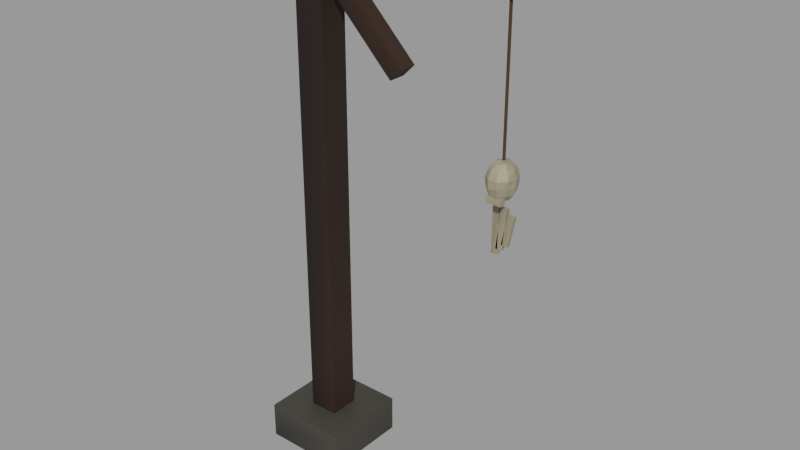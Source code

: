# Source: gallows.blend  (saved by Blender 2.91.10; exported with 4.5.12 LTS)
import bpy
from mathutils import Matrix  # noqa: F401  (used for matrix-valued properties, if any)

bpy.ops.wm.read_factory_settings(use_empty=True)
scene = bpy.context.scene
scene.name = 'Scene'

# ---- materials (node trees are filled in below, after node groups)
mat_dark_wood = bpy.data.materials.new('dark wood')
mat_dark_wood.use_transparent_shadow = False
mat_rope = bpy.data.materials.new('rope')
mat_rope.use_transparent_shadow = False
mat_bone = bpy.data.materials.new('bone')
mat_bone.use_transparent_shadow = False
mat_wet_stone = bpy.data.materials.new('wet stone')
mat_wet_stone.use_transparent_shadow = False

# ---- material node trees
mat_dark_wood.use_nodes = True; mat_dark_wood.node_tree.nodes.clear()
_N = mat_dark_wood.node_tree.nodes; _L = mat_dark_wood.node_tree.links
n0 = _N.new('ShaderNodeBsdfPrincipled'); n0.name = 'Principled BSDF'; n0.location = (10, 300)
n0.distribution = 'GGX'
n0.subsurface_method = 'BURLEY'
n0.inputs[2].default_value = 0.78
n0.inputs[3].default_value = 1.45
n0.inputs[27].default_value = (0.0, 0.0, 0.0, 1.0)
n0.inputs[28].default_value = 1.0
n1 = _N.new('ShaderNodeOutputMaterial'); n1.name = 'Material Output'; n1.location = (300, 300)
n2 = _N.new('ShaderNodeVertexColor'); n2.name = 'Vertex Color'; n2.location = (0, 0)
n2.layer_name = 'Col'
_L.new(n0.outputs[0], n1.inputs[0])
_L.new(n2.outputs[0], n0.inputs[0])
n1.is_active_output = True
mat_rope.use_nodes = True; mat_rope.node_tree.nodes.clear()
_N = mat_rope.node_tree.nodes; _L = mat_rope.node_tree.links
n0 = _N.new('ShaderNodeBsdfPrincipled'); n0.name = 'Principled BSDF'; n0.location = (10, 300)
n0.distribution = 'GGX'
n0.subsurface_method = 'BURLEY'
n0.inputs[2].default_value = 0.95
n0.inputs[3].default_value = 1.45
n0.inputs[27].default_value = (0.0, 0.0, 0.0, 1.0)
n0.inputs[28].default_value = 1.0
n1 = _N.new('ShaderNodeOutputMaterial'); n1.name = 'Material Output'; n1.location = (300, 300)
n2 = _N.new('ShaderNodeVertexColor'); n2.name = 'Vertex Color'; n2.location = (0, 0)
n2.layer_name = 'Col'
_L.new(n0.outputs[0], n1.inputs[0])
_L.new(n2.outputs[0], n0.inputs[0])
n1.is_active_output = True
mat_bone.use_nodes = True; mat_bone.node_tree.nodes.clear()
_N = mat_bone.node_tree.nodes; _L = mat_bone.node_tree.links
n0 = _N.new('ShaderNodeBsdfPrincipled'); n0.name = 'Principled BSDF'; n0.location = (10, 300)
n0.distribution = 'GGX'
n0.subsurface_method = 'BURLEY'
n0.inputs[2].default_value = 0.6
n0.inputs[3].default_value = 1.45
n0.inputs[27].default_value = (0.0, 0.0, 0.0, 1.0)
n0.inputs[28].default_value = 1.0
n1 = _N.new('ShaderNodeOutputMaterial'); n1.name = 'Material Output'; n1.location = (300, 300)
n2 = _N.new('ShaderNodeVertexColor'); n2.name = 'Vertex Color'; n2.location = (0, 0)
n2.layer_name = 'Col'
_L.new(n0.outputs[0], n1.inputs[0])
_L.new(n2.outputs[0], n0.inputs[0])
n1.is_active_output = True
mat_wet_stone.use_nodes = True; mat_wet_stone.node_tree.nodes.clear()
_N = mat_wet_stone.node_tree.nodes; _L = mat_wet_stone.node_tree.links
n0 = _N.new('ShaderNodeBsdfPrincipled'); n0.name = 'Principled BSDF'; n0.location = (10, 300)
n0.distribution = 'GGX'
n0.subsurface_method = 'BURLEY'
n0.inputs[2].default_value = 0.62
n0.inputs[3].default_value = 1.45
n0.inputs[27].default_value = (0.0, 0.0, 0.0, 1.0)
n0.inputs[28].default_value = 1.0
n1 = _N.new('ShaderNodeOutputMaterial'); n1.name = 'Material Output'; n1.location = (300, 300)
n2 = _N.new('ShaderNodeVertexColor'); n2.name = 'Vertex Color'; n2.location = (0, 0)
n2.layer_name = 'Col'
_L.new(n0.outputs[0], n1.inputs[0])
_L.new(n2.outputs[0], n0.inputs[0])
n1.is_active_output = True

# ---- meshes
me_gallows = bpy.data.meshes.new('gallows')
me_gallows.from_pydata([(-0.12, -0.12, 0.0), (0.12, -0.12, 0.0), (0.12, 0.12, 0.0), (-0.12, 0.12, 0.0), (-0.12, -0.12, 4.4), (0.12, -0.12, 4.4), (0.12, 0.12, 4.4), (-0.12, 0.12, 4.4), (-0.2, -0.1, 4.1), (1.8, -0.1, 4.1), (1.8, 0.1, 4.1), (-0.2, 0.1, 4.1), (-0.2, -0.1, 4.3), (1.8, -0.1, 4.3), (1.8, 0.1, 4.3), (-0.2, 0.1, 4.3), (0.697, -0.07, 3.31), (0.7966, -0.07, 3.408), (0.7966, 0.07, 3.408), (0.697, 0.07, 3.31), (-0.07657, -0.07, 4.092), (0.02296, -0.07, 4.19), (0.02296, 0.07, 4.19), (-0.07657, 0.07, 4.092), (1.612, 0.0, 2.95), (1.606, 0.01039, 2.95), (1.594, 0.01039, 2.95), (1.588, 1.47e-18, 2.95), (1.594, -0.01039, 2.95), (1.606, -0.01039, 2.95), (1.612, 0.0, 4.25), (1.606, 0.01039, 4.25), (1.594, 0.01039, 4.25), (1.588, 1.47e-18, 4.25), (1.594, -0.01039, 4.25), (1.606, -0.01039, 4.25), (1.6, 0.0, 2.677), (1.651, 0.0, 2.684), (1.641, 0.03494, 2.684), (1.614, 0.05079, 2.698), (1.586, 0.05097, 2.698), (1.56, 0.03449, 2.686), (1.551, 7.103e-18, 2.688), (1.56, -0.03383, 2.689), (1.586, -0.05241, 2.694), (1.615, -0.05433, 2.69), (1.639, -0.03358, 2.69), (1.687, 0.0, 2.73), (1.667, 0.05729, 2.734), (1.626, 0.09586, 2.732), (1.574, 0.09543, 2.732), (1.528, 0.06134, 2.728), (1.508, 1.319e-17, 2.726), (1.526, -0.06296, 2.726), (1.573, -0.09718, 2.73), (1.627, -0.09602, 2.731), (1.668, -0.05808, 2.733), (1.702, 0.0, 2.79), (1.682, 0.07027, 2.79), (1.633, 0.12, 2.788), (1.567, 0.1179, 2.789), (1.514, 0.07342, 2.789), (1.487, 1.625e-17, 2.787), (1.513, -0.07473, 2.788), (1.566, -0.1214, 2.788), (1.632, -0.1167, 2.789), (1.682, -0.07024, 2.79), (1.705, 0.0, 2.851), (1.683, 0.07125, 2.85), (1.633, 0.1207, 2.852), (1.565, 0.1278, 2.854), (1.511, 0.07606, 2.852), (1.496, 1.493e-17, 2.851), (1.509, -0.07801, 2.853), (1.566, -0.1248, 2.853), (1.634, -0.1239, 2.853), (1.691, -0.07813, 2.853), (1.689, 0.0, 2.912), (1.672, 0.06182, 2.912), (1.626, 0.09497, 2.908), (1.572, 0.1022, 2.914), (1.526, 0.06305, 2.914), (1.517, 1.194e-17, 2.906), (1.528, -0.06156, 2.912), (1.573, -0.09916, 2.911), (1.627, -0.09622, 2.909), (1.67, -0.05996, 2.909), (1.648, 0.0, 2.949), (1.641, 0.03484, 2.955), (1.615, 0.05365, 2.949), (1.585, 0.05578, 2.954), (1.562, 0.03257, 2.947), (1.55, 7.225e-18, 2.955), (1.559, -0.03474, 2.955), (1.585, -0.05339, 2.948), (1.615, -0.05408, 2.95), (1.641, -0.03483, 2.955), (1.6, 0.0, 2.963), (1.54, -0.105, 2.675), (1.66, -0.105, 2.675), (1.66, -0.055, 2.675), (1.54, -0.055, 2.675), (1.54, -0.105, 2.725), (1.66, -0.105, 2.725), (1.66, -0.055, 2.725), (1.54, -0.055, 2.725), (1.525, 0.005, 2.25), (1.575, 0.005, 2.25), (1.575, 0.035, 2.25), (1.525, 0.035, 2.25), (1.525, 0.005, 2.65), (1.575, 0.005, 2.65), (1.575, 0.035, 2.65), (1.525, 0.035, 2.65), (1.559, 0.005, 2.293), (1.609, 0.005, 2.288), (1.609, 0.035, 2.288), (1.559, 0.035, 2.293), (1.591, 0.005, 2.612), (1.641, 0.005, 2.607), (1.641, 0.035, 2.607), (1.591, 0.035, 2.612), (1.602, 0.005, 2.337), (1.651, 0.005, 2.327), (1.651, 0.035, 2.327), (1.602, 0.035, 2.337), (1.649, 0.005, 2.573), (1.698, 0.005, 2.563), (1.698, 0.035, 2.563), (1.649, 0.035, 2.573), (-0.35, -0.35, 0.0), (0.35, -0.35, 0.0), (0.35, 0.35, 0.0), (-0.35, 0.35, 0.0), (-0.35, -0.35, 0.3), (0.35, -0.35, 0.3), (0.35, 0.35, 0.3), (-0.35, 0.35, 0.3)], [], [(0, 3, 2, 1), (4, 5, 6, 7), (0, 1, 5, 4), (1, 2, 6, 5), (2, 3, 7, 6), (3, 0, 4, 7), (8, 11, 10, 9), (12, 13, 14, 15), (8, 9, 13, 12), (9, 10, 14, 13), (10, 11, 15, 14), (11, 8, 12, 15), (16, 19, 18, 17), (20, 21, 22, 23), (16, 17, 21, 20), (17, 18, 22, 21), (18, 19, 23, 22), (19, 16, 20, 23), (24, 25, 31, 30), (25, 26, 32, 31), (26, 27, 33, 32), (27, 28, 34, 33), (28, 29, 35, 34), (29, 24, 30, 35), (29, 28, 27, 26, 25, 24), (30, 31, 32, 33, 34, 35), (36, 38, 37), (36, 39, 38), (36, 40, 39), (36, 41, 40), (36, 42, 41), (36, 43, 42), (36, 44, 43), (36, 45, 44), (36, 46, 45), (36, 37, 46), (37, 38, 48, 47), (38, 39, 49, 48), (39, 40, 50, 49), (40, 41, 51, 50), (41, 42, 52, 51), (42, 43, 53, 52), (43, 44, 54, 53), (44, 45, 55, 54), (45, 46, 56, 55), (46, 37, 47, 56), (47, 48, 58, 57), (48, 49, 59, 58), (49, 50, 60, 59), (50, 51, 61, 60), (51, 52, 62, 61), (52, 53, 63, 62), (53, 54, 64, 63), (54, 55, 65, 64), (55, 56, 66, 65), (56, 47, 57, 66), (57, 58, 68, 67), (58, 59, 69, 68), (59, 60, 70, 69), (60, 61, 71, 70), (61, 62, 72, 71), (62, 63, 73, 72), (63, 64, 74, 73), (64, 65, 75, 74), (65, 66, 76, 75), (66, 57, 67, 76), (67, 68, 78, 77), (68, 69, 79, 78), (69, 70, 80, 79), (70, 71, 81, 80), (71, 72, 82, 81), (72, 73, 83, 82), (73, 74, 84, 83), (74, 75, 85, 84), (75, 76, 86, 85), (76, 67, 77, 86), (77, 78, 88, 87), (78, 79, 89, 88), (79, 80, 90, 89), (80, 81, 91, 90), (81, 82, 92, 91), (82, 83, 93, 92), (83, 84, 94, 93), (84, 85, 95, 94), (85, 86, 96, 95), (86, 77, 87, 96), (87, 88, 97), (88, 89, 97), (89, 90, 97), (90, 91, 97), (91, 92, 97), (92, 93, 97), (93, 94, 97), (94, 95, 97), (95, 96, 97), (96, 87, 97), (98, 101, 100, 99), (102, 103, 104, 105), (98, 99, 103, 102), (99, 100, 104, 103), (100, 101, 105, 104), (101, 98, 102, 105), (106, 109, 108, 107), (110, 111, 112, 113), (106, 107, 111, 110), (107, 108, 112, 111), (108, 109, 113, 112), (109, 106, 110, 113), (114, 117, 116, 115), (118, 119, 120, 121), (114, 115, 119, 118), (115, 116, 120, 119), (116, 117, 121, 120), (117, 114, 118, 121), (122, 125, 124, 123), (126, 127, 128, 129), (122, 123, 127, 126), (123, 124, 128, 127), (124, 125, 129, 128), (125, 122, 126, 129), (130, 133, 132, 131), (134, 135, 136, 137), (130, 131, 135, 134), (131, 132, 136, 135), (132, 133, 137, 136), (133, 130, 134, 137)])
me_gallows.polygons.foreach_set('material_index', [0, 0, 0, 0, 0, 0, 0, 0, 0, 0, 0, 0, 0, 0, 0, 0, 0, 0, 1, 1, 1, 1, 1, 1, 1, 1, 2, 2, 2, 2, 2, 2, 2, 2, 2, 2, 2, 2, 2, 2, 2, 2, 2, 2, 2, 2, 2, 2, 2, 2, 2, 2, 2, 2, 2, 2, 2, 2, 2, 2, 2, 2, 2, 2, 2, 2, 2, 2, 2, 2, 2, 2, 2, 2, 2, 2, 2, 2, 2, 2, 2, 2, 2, 2, 2, 2, 2, 2, 2, 2, 2, 2, 2, 2, 2, 2, 2, 2, 2, 2, 2, 2, 2, 2, 2, 2, 2, 2, 2, 2, 2, 2, 2, 2, 2, 2, 2, 2, 2, 2, 3, 3, 3, 3, 3, 3])
_ca = me_gallows.color_attributes.new('Col', 'BYTE_COLOR', 'CORNER')
_ca.data.foreach_set('color', [0.008023, 0.003677, 0.002125, 1.0, 0.009134, 0.004391, 0.002428, 1.0, 0.02217, 0.009134, 0.004025, 1.0, 0.02315, 0.009134, 0.004391, 1.0, 0.008023, 0.004025, 0.002428, 1.0, 0.01161, 0.005182, 0.002732, 1.0, 0.01229, 0.005605, 0.003035, 1.0, 0.009721, 0.004391, 0.002428, 1.0, 0.008023, 0.003677, 0.002125, 1.0, 0.02315, 0.009134, 0.004391, 1.0, 0.01161, 0.005182, 0.002732, 1.0, 0.008023, 0.004025, 0.002428, 1.0, 0.02315, 0.009134, 0.004391, 1.0, 0.02217, 0.009134, 0.004025, 1.0, 0.01229, 0.005605, 0.003035, 1.0, 0.01161, 0.005182, 0.002732, 1.0, 0.02217, 0.009134, 0.004025, 1.0, 0.009134, 0.004391, 0.002428, 1.0, 0.009721, 0.004391, 0.002428, 1.0, 0.01229, 0.005605, 0.003035, 1.0, 0.009134, 0.004391, 0.002428, 1.0, 0.008023, 0.003677, 0.002125, 1.0, 0.008023, 0.004025, 0.002428, 1.0, 0.009721, 0.004391, 0.002428, 1.0, 0.02519, 0.009721, 0.004391, 1.0, 0.02519, 0.01033, 0.004391, 1.0, 0.009134, 0.004391, 0.002428, 1.0, 0.008568, 0.004025, 0.002428, 1.0, 0.02029, 0.008568, 0.004025, 1.0, 0.01033, 0.004777, 0.002732, 1.0, 0.01033, 0.004777, 0.002732, 1.0, 0.01938, 0.008023, 0.003677, 1.0, 0.02519, 0.009721, 0.004391, 1.0, 0.008568, 0.004025, 0.002428, 1.0, 0.01033, 0.004777, 0.002732, 1.0, 0.02029, 0.008568, 0.004025, 1.0, 0.008568, 0.004025, 0.002428, 1.0, 0.009134, 0.004391, 0.002428, 1.0, 0.01033, 0.004777, 0.002732, 1.0, 0.01033, 0.004777, 0.002732, 1.0, 0.009134, 0.004391, 0.002428, 1.0, 0.02519, 0.01033, 0.004391, 1.0, 0.01938, 0.008023, 0.003677, 1.0, 0.01033, 0.004777, 0.002732, 1.0, 0.02519, 0.01033, 0.004391, 1.0, 0.02519, 0.009721, 0.004391, 1.0, 0.02029, 0.008568, 0.004025, 1.0, 0.01938, 0.008023, 0.003677, 1.0, 0.016, 0.006512, 0.003347, 1.0, 0.01298, 0.005605, 0.003035, 1.0, 0.02315, 0.009134, 0.004025, 1.0, 0.02624, 0.01033, 0.004391, 1.0, 0.009134, 0.004391, 0.002428, 1.0, 0.02217, 0.009134, 0.004025, 1.0, 0.02217, 0.009134, 0.004025, 1.0, 0.01033, 0.004777, 0.002732, 1.0, 0.016, 0.006512, 0.003347, 1.0, 0.02624, 0.01033, 0.004391, 1.0, 0.02217, 0.009134, 0.004025, 1.0, 0.009134, 0.004391, 0.002428, 1.0, 0.02624, 0.01033, 0.004391, 1.0, 0.02315, 0.009134, 0.004025, 1.0, 0.02217, 0.009134, 0.004025, 1.0, 0.02217, 0.009134, 0.004025, 1.0, 0.02315, 0.009134, 0.004025, 1.0, 0.01298, 0.005605, 0.003035, 1.0, 0.01033, 0.004777, 0.002732, 1.0, 0.02217, 0.009134, 0.004025, 1.0, 0.01298, 0.005605, 0.003035, 1.0, 0.016, 0.006512, 0.003347, 1.0, 0.009134, 0.004391, 0.002428, 1.0, 0.01033, 0.004777, 0.002732, 1.0, 0.05286, 0.0331, 0.01229, 1.0, 0.06125, 0.0382, 0.0137, 1.0, 0.0382, 0.02416, 0.009134, 1.0, 0.04092, 0.02624, 0.009721, 1.0, 0.06125, 0.0382, 0.0137, 1.0, 0.0648, 0.03955, 0.01444, 1.0, 0.04092, 0.02519, 0.009721, 1.0, 0.0382, 0.02416, 0.009134, 1.0, 0.0648, 0.03955, 0.01444, 1.0, 0.07036, 0.04374, 0.01521, 1.0, 0.04817, 0.02956, 0.01096, 1.0, 0.04092, 0.02519, 0.009721, 1.0, 0.07036, 0.04374, 0.01521, 1.0, 0.05613, 0.0356, 0.01298, 1.0, 0.04667, 0.02956, 0.01096, 1.0, 0.04817, 0.02956, 0.01096, 1.0, 0.05613, 0.0356, 0.01298, 1.0, 0.05448, 0.0331, 0.01229, 1.0, 0.04817, 0.02956, 0.01096, 1.0, 0.04667, 0.02956, 0.01096, 1.0, 0.05448, 0.0331, 0.01229, 1.0, 0.05286, 0.0331, 0.01229, 1.0, 0.04092, 0.02624, 0.009721, 1.0, 0.04817, 0.02956, 0.01096, 1.0, 0.05448, 0.0331, 0.01229, 1.0, 0.05613, 0.0356, 0.01298, 1.0, 0.07036, 0.04374, 0.01521, 1.0, 0.0648, 0.03955, 0.01444, 1.0, 0.06125, 0.0382, 0.0137, 1.0, 0.05286, 0.0331, 0.01229, 1.0, 0.04092, 0.02624, 0.009721, 1.0, 0.0382, 0.02416, 0.009134, 1.0, 0.04092, 0.02519, 0.009721, 1.0, 0.04817, 0.02956, 0.01096, 1.0, 0.04667, 0.02956, 0.01096, 1.0, 0.04817, 0.02956, 0.01096, 1.0, 0.2582, 0.2232, 0.147, 1.0, 0.3185, 0.2789, 0.1845, 1.0, 0.3005, 0.2623, 0.1746, 1.0, 0.2582, 0.2232, 0.147, 1.0, 0.2961, 0.2582, 0.1714, 1.0, 0.3185, 0.2789, 0.1845, 1.0, 0.2582, 0.2232, 0.147, 1.0, 0.2918, 0.2542, 0.1683, 1.0, 0.2961, 0.2582, 0.1714, 1.0, 0.2582, 0.2232, 0.147, 1.0, 0.2874, 0.2502, 0.1651, 1.0, 0.2918, 0.2542, 0.1683, 1.0, 0.2582, 0.2232, 0.147, 1.0, 0.2346, 0.2051, 0.1329, 1.0, 0.2874, 0.2502, 0.1651, 1.0, 0.2582, 0.2232, 0.147, 1.0, 0.2831, 0.2502, 0.162, 1.0, 0.2346, 0.2051, 0.1329, 1.0, 0.2582, 0.2232, 0.147, 1.0, 0.314, 0.2705, 0.1812, 1.0, 0.2831, 0.2502, 0.162, 1.0, 0.2582, 0.2232, 0.147, 1.0, 0.2874, 0.2502, 0.1651, 1.0, 0.314, 0.2705, 0.1812, 1.0, 0.2582, 0.2232, 0.147, 1.0, 0.2874, 0.2502, 0.1651, 1.0, 0.2874, 0.2502, 0.1651, 1.0, 0.2582, 0.2232, 0.147, 1.0, 0.3005, 0.2623, 0.1746, 1.0, 0.2874, 0.2502, 0.1651, 1.0, 0.3005, 0.2623, 0.1746, 1.0, 0.3185, 0.2789, 0.1845, 1.0, 0.2961, 0.2582, 0.1714, 1.0, 0.2961, 0.2582, 0.1714, 1.0, 0.3185, 0.2789, 0.1845, 1.0, 0.2961, 0.2582, 0.1714, 1.0, 0.2789, 0.2423, 0.159, 1.0, 0.2961, 0.2582, 0.1714, 1.0, 0.2961, 0.2582, 0.1714, 1.0, 0.2918, 0.2542, 0.1683, 1.0, 0.3185, 0.2789, 0.1845, 1.0, 0.2789, 0.2423, 0.159, 1.0, 0.2918, 0.2542, 0.1683, 1.0, 0.2874, 0.2502, 0.1651, 1.0, 0.3325, 0.2874, 0.1912, 1.0, 0.3185, 0.2789, 0.1845, 1.0, 0.2874, 0.2502, 0.1651, 1.0, 0.2346, 0.2051, 0.1329, 1.0, 0.2542, 0.2195, 0.1441, 1.0, 0.3325, 0.2874, 0.1912, 1.0, 0.2346, 0.2051, 0.1329, 1.0, 0.2831, 0.2502, 0.162, 1.0, 0.3372, 0.2961, 0.1946, 1.0, 0.2542, 0.2195, 0.1441, 1.0, 0.2831, 0.2502, 0.162, 1.0, 0.314, 0.2705, 0.1812, 1.0, 0.3564, 0.3095, 0.2086, 1.0, 0.3372, 0.2961, 0.1946, 1.0, 0.314, 0.2705, 0.1812, 1.0, 0.2874, 0.2502, 0.1651, 1.0, 0.3325, 0.2918, 0.1946, 1.0, 0.3564, 0.3095, 0.2086, 1.0, 0.2874, 0.2502, 0.1651, 1.0, 0.2874, 0.2502, 0.1651, 1.0, 0.2918, 0.2542, 0.1683, 1.0, 0.3325, 0.2918, 0.1946, 1.0, 0.2874, 0.2502, 0.1651, 1.0, 0.3005, 0.2623, 0.1746, 1.0, 0.2961, 0.2582, 0.1714, 1.0, 0.2918, 0.2542, 0.1683, 1.0, 0.2961, 0.2582, 0.1714, 1.0, 0.2961, 0.2582, 0.1714, 1.0, 0.2623, 0.227, 0.15, 1.0, 0.305, 0.2664, 0.1746, 1.0, 0.2961, 0.2582, 0.1714, 1.0, 0.2789, 0.2423, 0.159, 1.0, 0.2918, 0.2542, 0.1683, 1.0, 0.2623, 0.227, 0.15, 1.0, 0.2789, 0.2423, 0.159, 1.0, 0.3185, 0.2789, 0.1845, 1.0, 0.3005, 0.2623, 0.1714, 1.0, 0.2918, 0.2542, 0.1683, 1.0, 0.3185, 0.2789, 0.1845, 1.0, 0.3325, 0.2874, 0.1912, 1.0, 0.2961, 0.2582, 0.1683, 1.0, 0.3005, 0.2623, 0.1714, 1.0, 0.3325, 0.2874, 0.1912, 1.0, 0.2542, 0.2195, 0.1441, 1.0, 0.227, 0.1981, 0.1301, 1.0, 0.2961, 0.2582, 0.1683, 1.0, 0.2542, 0.2195, 0.1441, 1.0, 0.3372, 0.2961, 0.1946, 1.0, 0.3372, 0.2961, 0.1946, 1.0, 0.227, 0.1981, 0.1301, 1.0, 0.3372, 0.2961, 0.1946, 1.0, 0.3564, 0.3095, 0.2086, 1.0, 0.3278, 0.2874, 0.1912, 1.0, 0.3372, 0.2961, 0.1946, 1.0, 0.3564, 0.3095, 0.2086, 1.0, 0.3325, 0.2918, 0.1946, 1.0, 0.3095, 0.2705, 0.1779, 1.0, 0.3278, 0.2874, 0.1912, 1.0, 0.3325, 0.2918, 0.1946, 1.0, 0.2918, 0.2542, 0.1683, 1.0, 0.314, 0.2747, 0.1812, 1.0, 0.3095, 0.2705, 0.1779, 1.0, 0.2918, 0.2542, 0.1683, 1.0, 0.2961, 0.2582, 0.1714, 1.0, 0.305, 0.2664, 0.1746, 1.0, 0.314, 0.2747, 0.1812, 1.0, 0.305, 0.2664, 0.1746, 1.0, 0.2623, 0.227, 0.15, 1.0, 0.3325, 0.2918, 0.1912, 1.0, 0.2961, 0.2582, 0.1714, 1.0, 0.2623, 0.227, 0.15, 1.0, 0.2918, 0.2542, 0.1683, 1.0, 0.2918, 0.2542, 0.1683, 1.0, 0.3325, 0.2918, 0.1912, 1.0, 0.2918, 0.2542, 0.1683, 1.0, 0.3005, 0.2623, 0.1714, 1.0, 0.3005, 0.2623, 0.1714, 1.0, 0.2918, 0.2542, 0.1683, 1.0, 0.3005, 0.2623, 0.1714, 1.0, 0.2961, 0.2582, 0.1683, 1.0, 0.2664, 0.2307, 0.1529, 1.0, 0.3005, 0.2623, 0.1714, 1.0, 0.2961, 0.2582, 0.1683, 1.0, 0.227, 0.1981, 0.1301, 1.0, 0.2747, 0.2384, 0.1559, 1.0, 0.2664, 0.2307, 0.1529, 1.0, 0.227, 0.1981, 0.1301, 1.0, 0.3372, 0.2961, 0.1946, 1.0, 0.314, 0.2747, 0.1812, 1.0, 0.2747, 0.2384, 0.1559, 1.0, 0.3372, 0.2961, 0.1946, 1.0, 0.3278, 0.2874, 0.1912, 1.0, 0.2961, 0.2582, 0.1714, 1.0, 0.314, 0.2747, 0.1812, 1.0, 0.3278, 0.2874, 0.1912, 1.0, 0.3095, 0.2705, 0.1779, 1.0, 0.3231, 0.2831, 0.1878, 1.0, 0.2961, 0.2582, 0.1714, 1.0, 0.3095, 0.2705, 0.1779, 1.0, 0.314, 0.2747, 0.1812, 1.0, 0.3005, 0.2623, 0.1714, 1.0, 0.3231, 0.2831, 0.1878, 1.0, 0.314, 0.2747, 0.1812, 1.0, 0.305, 0.2664, 0.1746, 1.0, 0.2961, 0.2582, 0.1714, 1.0, 0.3005, 0.2623, 0.1714, 1.0, 0.2961, 0.2582, 0.1714, 1.0, 0.3325, 0.2918, 0.1912, 1.0, 0.2961, 0.2582, 0.1714, 1.0, 0.2502, 0.2195, 0.1441, 1.0, 0.3325, 0.2918, 0.1912, 1.0, 0.2918, 0.2542, 0.1683, 1.0, 0.3005, 0.2623, 0.1746, 1.0, 0.2961, 0.2582, 0.1714, 1.0, 0.2918, 0.2542, 0.1683, 1.0, 0.3005, 0.2623, 0.1714, 1.0, 0.2307, 0.2016, 0.1301, 1.0, 0.3005, 0.2623, 0.1746, 1.0, 0.3005, 0.2623, 0.1714, 1.0, 0.2664, 0.2307, 0.1529, 1.0, 0.2623, 0.227, 0.15, 1.0, 0.2307, 0.2016, 0.1301, 1.0, 0.2664, 0.2307, 0.1529, 1.0, 0.2747, 0.2384, 0.1559, 1.0, 0.3325, 0.2918, 0.1946, 1.0, 0.2623, 0.227, 0.15, 1.0, 0.2747, 0.2384, 0.1559, 1.0, 0.314, 0.2747, 0.1812, 1.0, 0.3095, 0.2705, 0.1779, 1.0, 0.3325, 0.2918, 0.1946, 1.0, 0.314, 0.2747, 0.1812, 1.0, 0.2961, 0.2582, 0.1714, 1.0, 0.3419, 0.2961, 0.1981, 1.0, 0.3095, 0.2705, 0.1779, 1.0, 0.2961, 0.2582, 0.1714, 1.0, 0.3231, 0.2831, 0.1878, 1.0, 0.3278, 0.2874, 0.1878, 1.0, 0.3419, 0.2961, 0.1981, 1.0, 0.3231, 0.2831, 0.1878, 1.0, 0.3005, 0.2623, 0.1714, 1.0, 0.3325, 0.2874, 0.1912, 1.0, 0.3278, 0.2874, 0.1878, 1.0, 0.3005, 0.2623, 0.1714, 1.0, 0.2961, 0.2582, 0.1714, 1.0, 0.2502, 0.2195, 0.1441, 1.0, 0.3325, 0.2874, 0.1912, 1.0, 0.2502, 0.2195, 0.1441, 1.0, 0.2961, 0.2582, 0.1714, 1.0, 0.2623, 0.227, 0.15, 1.0, 0.2307, 0.2016, 0.1301, 1.0, 0.2961, 0.2582, 0.1714, 1.0, 0.3005, 0.2623, 0.1746, 1.0, 0.2747, 0.2384, 0.1559, 1.0, 0.2623, 0.227, 0.15, 1.0, 0.3005, 0.2623, 0.1746, 1.0, 0.2307, 0.2016, 0.1301, 1.0, 0.2502, 0.2159, 0.1413, 1.0, 0.2747, 0.2384, 0.1559, 1.0, 0.2307, 0.2016, 0.1301, 1.0, 0.2623, 0.227, 0.15, 1.0, 0.2747, 0.2384, 0.1559, 1.0, 0.2502, 0.2159, 0.1413, 1.0, 0.2623, 0.227, 0.15, 1.0, 0.3325, 0.2918, 0.1946, 1.0, 0.2918, 0.2542, 0.1683, 1.0, 0.2747, 0.2384, 0.1559, 1.0, 0.3325, 0.2918, 0.1946, 1.0, 0.3095, 0.2705, 0.1779, 1.0, 0.314, 0.2747, 0.1812, 1.0, 0.2918, 0.2542, 0.1683, 1.0, 0.3095, 0.2705, 0.1779, 1.0, 0.3419, 0.2961, 0.1981, 1.0, 0.3515, 0.305, 0.2051, 1.0, 0.314, 0.2747, 0.1812, 1.0, 0.3419, 0.2961, 0.1981, 1.0, 0.3278, 0.2874, 0.1878, 1.0, 0.3231, 0.2831, 0.1878, 1.0, 0.3515, 0.305, 0.2051, 1.0, 0.3278, 0.2874, 0.1878, 1.0, 0.3325, 0.2874, 0.1912, 1.0, 0.3005, 0.2623, 0.1714, 1.0, 0.3231, 0.2831, 0.1878, 1.0, 0.3325, 0.2874, 0.1912, 1.0, 0.2502, 0.2195, 0.1441, 1.0, 0.2307, 0.2016, 0.1301, 1.0, 0.3005, 0.2623, 0.1714, 1.0, 0.2307, 0.2016, 0.1301, 1.0, 0.2623, 0.227, 0.15, 1.0, 0.2747, 0.2423, 0.159, 1.0, 0.2623, 0.227, 0.15, 1.0, 0.2747, 0.2384, 0.1559, 1.0, 0.2747, 0.2423, 0.159, 1.0, 0.2747, 0.2384, 0.1559, 1.0, 0.2502, 0.2159, 0.1413, 1.0, 0.2747, 0.2423, 0.159, 1.0, 0.2502, 0.2159, 0.1413, 1.0, 0.2747, 0.2384, 0.1559, 1.0, 0.2747, 0.2423, 0.159, 1.0, 0.2747, 0.2384, 0.1559, 1.0, 0.2918, 0.2542, 0.1683, 1.0, 0.2747, 0.2423, 0.159, 1.0, 0.2918, 0.2542, 0.1683, 1.0, 0.314, 0.2747, 0.1812, 1.0, 0.2747, 0.2423, 0.159, 1.0, 0.314, 0.2747, 0.1812, 1.0, 0.3515, 0.305, 0.2051, 1.0, 0.2747, 0.2423, 0.159, 1.0, 0.3515, 0.305, 0.2051, 1.0, 0.3231, 0.2831, 0.1878, 1.0, 0.2747, 0.2423, 0.159, 1.0, 0.3231, 0.2831, 0.1878, 1.0, 0.3005, 0.2623, 0.1714, 1.0, 0.2747, 0.2423, 0.159, 1.0, 0.3005, 0.2623, 0.1714, 1.0, 0.2307, 0.2016, 0.1301, 1.0, 0.2747, 0.2423, 0.159, 1.0, 0.2874, 0.2502, 0.1651, 1.0, 0.2747, 0.2384, 0.1559, 1.0, 0.2705, 0.2346, 0.1559, 1.0, 0.2831, 0.2462, 0.162, 1.0, 0.3564, 0.314, 0.2086, 1.0, 0.3095, 0.2705, 0.1779, 1.0, 0.2961, 0.2582, 0.1683, 1.0, 0.3515, 0.305, 0.2016, 1.0, 0.2874, 0.2502, 0.1651, 1.0, 0.2831, 0.2462, 0.162, 1.0, 0.3095, 0.2705, 0.1779, 1.0, 0.3564, 0.314, 0.2086, 1.0, 0.2831, 0.2462, 0.162, 1.0, 0.2705, 0.2346, 0.1559, 1.0, 0.2961, 0.2582, 0.1683, 1.0, 0.3095, 0.2705, 0.1779, 1.0, 0.2705, 0.2346, 0.1559, 1.0, 0.2747, 0.2384, 0.1559, 1.0, 0.3515, 0.305, 0.2016, 1.0, 0.2961, 0.2582, 0.1683, 1.0, 0.2747, 0.2384, 0.1559, 1.0, 0.2874, 0.2502, 0.1651, 1.0, 0.3564, 0.314, 0.2086, 1.0, 0.3515, 0.305, 0.2016, 1.0, 0.2232, 0.1946, 0.1274, 1.0, 0.2542, 0.2232, 0.1441, 1.0, 0.3372, 0.2918, 0.1946, 1.0, 0.3325, 0.2918, 0.1912, 1.0, 0.2664, 0.2346, 0.1529, 1.0, 0.2307, 0.1981, 0.1301, 1.0, 0.2831, 0.2462, 0.162, 1.0, 0.2918, 0.2542, 0.1683, 1.0, 0.2232, 0.1946, 0.1274, 1.0, 0.3325, 0.2918, 0.1912, 1.0, 0.2307, 0.1981, 0.1301, 1.0, 0.2664, 0.2346, 0.1529, 1.0, 0.3325, 0.2918, 0.1912, 1.0, 0.3372, 0.2918, 0.1946, 1.0, 0.2831, 0.2462, 0.162, 1.0, 0.2307, 0.1981, 0.1301, 1.0, 0.3372, 0.2918, 0.1946, 1.0, 0.2542, 0.2232, 0.1441, 1.0, 0.2918, 0.2542, 0.1683, 1.0, 0.2831, 0.2462, 0.162, 1.0, 0.2542, 0.2232, 0.1441, 1.0, 0.2232, 0.1946, 0.1274, 1.0, 0.2664, 0.2346, 0.1529, 1.0, 0.2918, 0.2542, 0.1683, 1.0, 0.314, 0.2747, 0.1812, 1.0, 0.314, 0.2747, 0.1812, 1.0, 0.3095, 0.2705, 0.1779, 1.0, 0.3185, 0.2789, 0.1845, 1.0, 0.2195, 0.1912, 0.1248, 1.0, 0.2747, 0.2384, 0.159, 1.0, 0.2747, 0.2384, 0.159, 1.0, 0.2664, 0.2307, 0.1529, 1.0, 0.314, 0.2747, 0.1812, 1.0, 0.3185, 0.2789, 0.1845, 1.0, 0.2747, 0.2384, 0.159, 1.0, 0.2195, 0.1912, 0.1248, 1.0, 0.3185, 0.2789, 0.1845, 1.0, 0.3095, 0.2705, 0.1779, 1.0, 0.2747, 0.2384, 0.159, 1.0, 0.2747, 0.2384, 0.159, 1.0, 0.3095, 0.2705, 0.1779, 1.0, 0.314, 0.2747, 0.1812, 1.0, 0.2664, 0.2307, 0.1529, 1.0, 0.2747, 0.2384, 0.159, 1.0, 0.314, 0.2747, 0.1812, 1.0, 0.314, 0.2747, 0.1812, 1.0, 0.2195, 0.1912, 0.1248, 1.0, 0.2664, 0.2307, 0.1529, 1.0, 0.2423, 0.2122, 0.1384, 1.0, 0.2623, 0.227, 0.15, 1.0, 0.314, 0.2747, 0.1812, 1.0, 0.314, 0.2747, 0.1812, 1.0, 0.2623, 0.2307, 0.15, 1.0, 0.2961, 0.2582, 0.1714, 1.0, 0.2789, 0.2423, 0.159, 1.0, 0.3005, 0.2623, 0.1714, 1.0, 0.2423, 0.2122, 0.1384, 1.0, 0.314, 0.2747, 0.1812, 1.0, 0.2961, 0.2582, 0.1714, 1.0, 0.2623, 0.2307, 0.15, 1.0, 0.314, 0.2747, 0.1812, 1.0, 0.314, 0.2747, 0.1812, 1.0, 0.2789, 0.2423, 0.159, 1.0, 0.2961, 0.2582, 0.1714, 1.0, 0.314, 0.2747, 0.1812, 1.0, 0.2623, 0.227, 0.15, 1.0, 0.3005, 0.2623, 0.1714, 1.0, 0.2789, 0.2423, 0.159, 1.0, 0.2623, 0.227, 0.15, 1.0, 0.2423, 0.2122, 0.1384, 1.0, 0.2623, 0.2307, 0.15, 1.0, 0.3005, 0.2623, 0.1714, 1.0, 0.01444, 0.01444, 0.01161, 1.0, 0.04667, 0.04374, 0.0356, 1.0, 0.0319, 0.02956, 0.02416, 1.0, 0.04374, 0.04092, 0.0331, 1.0, 0.04231, 0.03955, 0.0319, 1.0, 0.04817, 0.04374, 0.0356, 1.0, 0.03955, 0.03689, 0.02956, 1.0, 0.04667, 0.04374, 0.0356, 1.0, 0.01444, 0.01444, 0.01161, 1.0, 0.04374, 0.04092, 0.0331, 1.0, 0.04817, 0.04374, 0.0356, 1.0, 0.04231, 0.03955, 0.0319, 1.0, 0.04374, 0.04092, 0.0331, 1.0, 0.0319, 0.02956, 0.02416, 1.0, 0.03955, 0.03689, 0.02956, 1.0, 0.04817, 0.04374, 0.0356, 1.0, 0.0319, 0.02956, 0.02416, 1.0, 0.04667, 0.04374, 0.0356, 1.0, 0.04667, 0.04374, 0.0356, 1.0, 0.03955, 0.03689, 0.02956, 1.0, 0.04667, 0.04374, 0.0356, 1.0, 0.01444, 0.01444, 0.01161, 1.0, 0.04231, 0.03955, 0.0319, 1.0, 0.04667, 0.04374, 0.0356, 1.0])
me_gallows.materials.append(mat_dark_wood)
me_gallows.materials.append(mat_rope)
me_gallows.materials.append(mat_bone)
me_gallows.materials.append(mat_wet_stone)
me_gallows.use_remesh_fix_poles = True
me_gallows.use_remesh_preserve_attributes = False
me_gallows.use_mirror_vertex_groups = False
me_gallows.update()

# ---- objects
ob_gallows = bpy.data.objects.new('gallows', me_gallows)

# ---- transforms, parenting, visibility, modifiers, constraints
ob_gallows.location = (0.0, 0.0, 0.0)
ob_gallows.lineart.crease_threshold = 0.0

# ---- collection membership
scene.collection.objects.link(ob_gallows)

# ---- scene / render settings (as saved in the file)
scene.frame_start = 1; scene.frame_end = 250; scene.frame_set(1)
scene.render.engine = 'BLENDER_EEVEE_NEXT'
scene.cycles.use_denoising = False
scene.cycles.samples = 128
scene.cycles.sampling_pattern = 'TABULATED_SOBOL'
scene.cycles.use_adaptive_sampling = False
scene.cycles.use_light_tree = False
scene.view_settings.view_transform = 'Filmic'
bpy.context.view_layer.update()

# ---- added for rendering (the .blend has no active camera and no usable light): camera, sun + grey world if the file has none
cam_auto = bpy.data.cameras.new('AutoCamera')
cam_auto.lens = 50.0
cam_auto.sensor_width = 36.0
cam_auto.clip_end = 1000.0
ob_auto_camera = bpy.data.objects.new('AutoCamera', cam_auto)
scene.collection.objects.link(ob_auto_camera)
ob_auto_camera.location = (5.30206, -5.49247, 5.86165)
ob_auto_camera.rotation_euler = (1.09748, -7.21219e-08, 0.694738)
scene.camera = ob_auto_camera
light_auto_sun = bpy.data.lights.new('AutoSun', 'SUN')
light_auto_sun.energy = 3.0
light_auto_sun.angle = 0.0523599
ob_auto_sun = bpy.data.objects.new('AutoSun', light_auto_sun)
scene.collection.objects.link(ob_auto_sun)
ob_auto_sun.rotation_euler = (0.872665, 0.174533, 0.523599)
if scene.world is None:
    world_auto = bpy.data.worlds.new('AutoWorld')
    world_auto.color = (0.3, 0.3, 0.3)
    scene.world = world_auto
bpy.context.view_layer.update()
